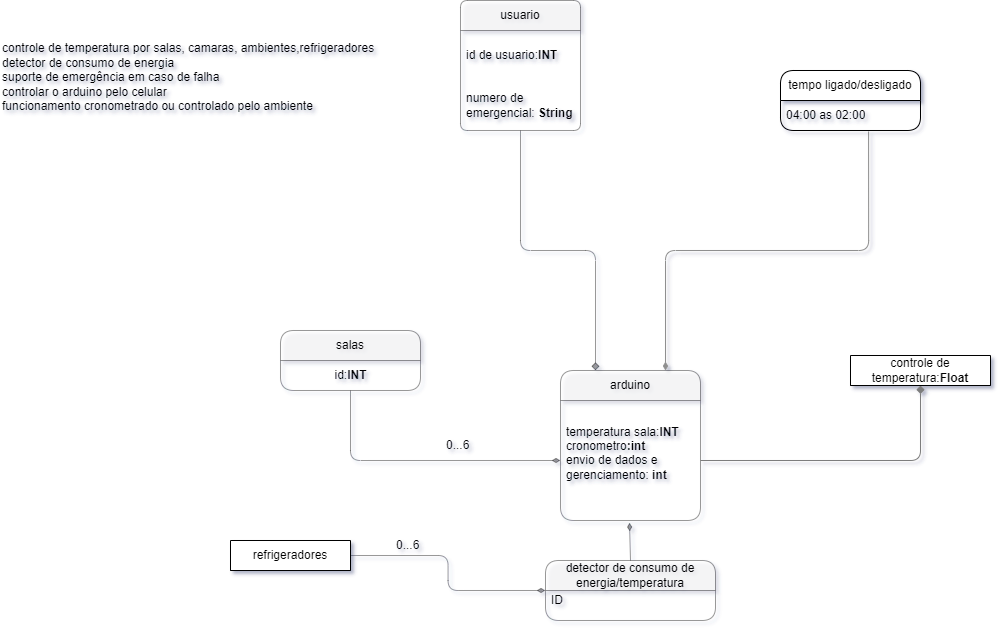

The diagram above was exported from draw.io. Its source (the exported page's mxGraphModel, read from the mxfile embedded in the PNG):
<mxGraphModel dx="2163" dy="2320" grid="1" gridSize="10" guides="1" tooltips="1" connect="1" arrows="1" fold="1" page="1" pageScale="1" pageWidth="827" pageHeight="1169" background="#ffffff" math="0" shadow="1">
  <root>
    <mxCell id="0" />
    <mxCell id="1" parent="0" />
    <mxCell id="xKEVw6mobfA0IqNAcCTt-10" style="edgeStyle=orthogonalEdgeStyle;rounded=1;orthogonalLoop=1;jettySize=auto;html=1;exitX=0.5;exitY=1;exitDx=0;exitDy=0;endArrow=diamondThin;endFill=1;strokeWidth=1;opacity=40;labelBackgroundColor=none;fontColor=default;" edge="1" parent="1" source="uN8e48o_O4Dld2YtJI9l-5" target="DXmgqpJwNaQKrrIbk4P4-2">
      <mxGeometry relative="1" as="geometry" />
    </mxCell>
    <mxCell id="uN8e48o_O4Dld2YtJI9l-5" value="salas" style="swimlane;fontStyle=0;childLayout=stackLayout;horizontal=1;startSize=30;horizontalStack=0;resizeParent=1;resizeParentMax=0;resizeLast=0;collapsible=1;marginBottom=0;whiteSpace=wrap;html=1;labelBackgroundColor=none;strokeWidth=1;rounded=1;opacity=40;" vertex="1" parent="1">
      <mxGeometry x="380" y="200" width="140" height="60" as="geometry">
        <mxRectangle x="380" y="200" width="90" height="30" as="alternateBounds" />
      </mxGeometry>
    </mxCell>
    <mxCell id="xKEVw6mobfA0IqNAcCTt-18" value="id:&lt;b&gt;INT&lt;/b&gt;" style="text;html=1;align=center;verticalAlign=middle;resizable=0;points=[];autosize=1;strokeColor=none;fillColor=none;rounded=1;" vertex="1" parent="uN8e48o_O4Dld2YtJI9l-5">
      <mxGeometry y="30" width="140" height="30" as="geometry" />
    </mxCell>
    <mxCell id="xKEVw6mobfA0IqNAcCTt-13" style="edgeStyle=orthogonalEdgeStyle;rounded=1;orthogonalLoop=1;jettySize=auto;html=1;exitX=1;exitY=0.5;exitDx=0;exitDy=0;endArrow=diamondThin;endFill=1;strokeWidth=1;opacity=40;labelBackgroundColor=none;fontColor=default;" edge="1" parent="1" source="uN8e48o_O4Dld2YtJI9l-14" target="gc0blyoMjHNjZZU5tKAi-3">
      <mxGeometry relative="1" as="geometry" />
    </mxCell>
    <mxCell id="uN8e48o_O4Dld2YtJI9l-14" value="refrigeradores" style="swimlane;fontStyle=0;childLayout=stackLayout;horizontal=1;startSize=30;horizontalStack=0;resizeParent=1;resizeParentMax=0;resizeLast=0;collapsible=1;marginBottom=0;whiteSpace=wrap;html=1;labelBackgroundColor=none;strokeWidth=1;rounded=1;" vertex="1" parent="1">
      <mxGeometry x="330" y="410" width="120" height="30" as="geometry" />
    </mxCell>
    <mxCell id="F9y5J5Wa-yAWEvNntzU2-21" value="&lt;div&gt;usuario&lt;/div&gt;" style="swimlane;fontStyle=0;childLayout=stackLayout;horizontal=1;startSize=30;horizontalStack=0;resizeParent=1;resizeParentMax=0;resizeLast=0;collapsible=1;marginBottom=0;whiteSpace=wrap;html=1;labelBackgroundColor=none;strokeWidth=1;rounded=1;arcSize=8;opacity=40;" vertex="1" parent="1">
      <mxGeometry x="560" y="-130" width="120" height="130" as="geometry" />
    </mxCell>
    <mxCell id="F9y5J5Wa-yAWEvNntzU2-23" value="id de usuario:&lt;b&gt;INT&lt;/b&gt;" style="text;strokeColor=none;fillColor=none;align=left;verticalAlign=middle;spacingLeft=4;spacingRight=4;overflow=hidden;points=[[0,0.5],[1,0.5]];portConstraint=eastwest;rotatable=0;whiteSpace=wrap;html=1;labelBackgroundColor=none;strokeWidth=1;rounded=1;opacity=40;" vertex="1" parent="F9y5J5Wa-yAWEvNntzU2-21">
      <mxGeometry y="30" width="120" height="50" as="geometry" />
    </mxCell>
    <mxCell id="d_ZfEIYUGGyB_M3b300i-12" value="numero de emergencial: &lt;b&gt;String&lt;/b&gt;" style="text;strokeColor=none;fillColor=none;align=left;verticalAlign=middle;spacingLeft=4;spacingRight=4;overflow=hidden;points=[[0,0.5],[1,0.5]];portConstraint=eastwest;rotatable=0;whiteSpace=wrap;html=1;labelBackgroundColor=none;strokeWidth=1;rounded=1;opacity=40;" vertex="1" parent="F9y5J5Wa-yAWEvNntzU2-21">
      <mxGeometry y="80" width="120" height="50" as="geometry" />
    </mxCell>
    <mxCell id="gc0blyoMjHNjZZU5tKAi-3" value="detector de consumo de energia/temperatura" style="swimlane;fontStyle=0;childLayout=stackLayout;horizontal=1;startSize=30;horizontalStack=0;resizeParent=1;resizeParentMax=0;resizeLast=0;collapsible=1;marginBottom=0;whiteSpace=wrap;html=1;strokeWidth=1;labelBackgroundColor=none;rounded=1;opacity=40;" vertex="1" parent="1">
      <mxGeometry x="645" y="430" width="170" height="60" as="geometry" />
    </mxCell>
    <mxCell id="gc0blyoMjHNjZZU5tKAi-4" value="ID&lt;div&gt;&lt;br/&gt;&lt;/div&gt;" style="text;strokeColor=none;fillColor=none;align=left;verticalAlign=middle;spacingLeft=4;spacingRight=4;overflow=hidden;points=[[0,0.5],[1,0.5]];portConstraint=eastwest;rotatable=0;whiteSpace=wrap;html=1;strokeWidth=1;labelBackgroundColor=none;rounded=1;opacity=40;" vertex="1" parent="gc0blyoMjHNjZZU5tKAi-3">
      <mxGeometry y="30" width="170" height="30" as="geometry" />
    </mxCell>
    <mxCell id="DXmgqpJwNaQKrrIbk4P4-1" value="&lt;div&gt;arduino&lt;/div&gt;" style="swimlane;fontStyle=0;childLayout=stackLayout;horizontal=1;startSize=30;horizontalStack=0;resizeParent=1;resizeParentMax=0;resizeLast=0;collapsible=1;marginBottom=0;whiteSpace=wrap;html=1;labelBackgroundColor=none;strokeWidth=1;rounded=1;flipH=0;flipV=0;opacity=40;" vertex="1" parent="1">
      <mxGeometry x="660" y="240" width="140" height="150" as="geometry">
        <mxRectangle x="660" y="200" width="60" height="30" as="alternateBounds" />
      </mxGeometry>
    </mxCell>
    <mxCell id="DXmgqpJwNaQKrrIbk4P4-2" value="&lt;div&gt;temperatura sala:&lt;b&gt;INT&lt;/b&gt;&lt;/div&gt;&lt;div&gt;cronometro&lt;b&gt;:int&lt;br&gt;&lt;/b&gt;&lt;/div&gt;&lt;div&gt;envio de dados e gerenciamento: &lt;b&gt;int&lt;br&gt;&lt;/b&gt;&lt;/div&gt;&lt;div&gt;&lt;b&gt;&lt;br&gt;&lt;/b&gt;&lt;/div&gt;" style="text;strokeColor=none;fillColor=none;align=left;verticalAlign=middle;spacingLeft=4;spacingRight=4;overflow=hidden;points=[[0,0.5],[1,0.5]];portConstraint=eastwest;rotatable=0;whiteSpace=wrap;html=1;labelBackgroundColor=none;strokeWidth=1;rounded=1;opacity=40;" vertex="1" parent="DXmgqpJwNaQKrrIbk4P4-1">
      <mxGeometry y="30" width="140" height="120" as="geometry" />
    </mxCell>
    <mxCell id="xKEVw6mobfA0IqNAcCTt-25" style="edgeStyle=orthogonalEdgeStyle;rounded=1;orthogonalLoop=1;jettySize=auto;html=1;exitX=0.629;exitY=1.033;exitDx=0;exitDy=0;endArrow=diamondThin;endFill=1;entryX=0.75;entryY=0;entryDx=0;entryDy=0;exitPerimeter=0;curved=0;strokeColor=#8f8f8f;" edge="1" parent="1" source="xKEVw6mobfA0IqNAcCTt-33" target="DXmgqpJwNaQKrrIbk4P4-1">
      <mxGeometry relative="1" as="geometry">
        <mxPoint x="930" y="10" as="targetPoint" />
      </mxGeometry>
    </mxCell>
    <mxCell id="gc0blyoMjHNjZZU5tKAi-17" value="0...6" style="text;strokeColor=none;fillColor=none;align=left;verticalAlign=middle;spacingLeft=4;spacingRight=4;overflow=hidden;points=[[0,0.5],[1,0.5]];portConstraint=eastwest;rotatable=0;whiteSpace=wrap;html=1;labelBackgroundColor=none;rounded=1;strokeWidth=1;opacity=40;" vertex="1" parent="1">
      <mxGeometry x="540" y="300" width="80" height="30" as="geometry" />
    </mxCell>
    <mxCell id="xKEVw6mobfA0IqNAcCTt-7" style="edgeStyle=orthogonalEdgeStyle;rounded=1;orthogonalLoop=1;jettySize=auto;html=1;exitX=0.5;exitY=1;exitDx=0;exitDy=0;endArrow=diamond;endFill=1;strokeWidth=1;opacity=40;labelBackgroundColor=none;fontColor=default;entryX=0.25;entryY=0;entryDx=0;entryDy=0;strokeColor=#000000;" edge="1" parent="1" source="F9y5J5Wa-yAWEvNntzU2-21" target="DXmgqpJwNaQKrrIbk4P4-1">
      <mxGeometry relative="1" as="geometry">
        <mxPoint x="730" y="240" as="targetPoint" />
      </mxGeometry>
    </mxCell>
    <mxCell id="xKEVw6mobfA0IqNAcCTt-14" style="edgeStyle=orthogonalEdgeStyle;rounded=1;orthogonalLoop=1;jettySize=auto;html=1;exitX=0.5;exitY=0;exitDx=0;exitDy=0;entryX=0.493;entryY=1.017;entryDx=0;entryDy=0;entryPerimeter=0;endArrow=diamondThin;endFill=1;strokeWidth=1;opacity=40;labelBackgroundColor=none;fontColor=default;" edge="1" parent="1" source="gc0blyoMjHNjZZU5tKAi-3" target="DXmgqpJwNaQKrrIbk4P4-2">
      <mxGeometry relative="1" as="geometry" />
    </mxCell>
    <mxCell id="xKEVw6mobfA0IqNAcCTt-17" value="&#10;&lt;div class=&quot;markup_a7e664 messageContent__21e69&quot; id=&quot;message-content-1205277579645419550&quot;&gt;&lt;span&gt;controle de temperatura por salas&lt;/span&gt;&lt;span&gt;, camaras&lt;/span&gt;&lt;span&gt;, ambientes&lt;/span&gt;&lt;span&gt;,refrigeradores&lt;/span&gt; &lt;span class=&quot;timestamp_cdbd93&quot;&gt;&lt;time datetime=&quot;2024-02-08T22:30:59.913Z&quot; aria-label=&quot;Editado 8 de fevereiro de 2024 às 19:30&quot;&gt;&lt;/time&gt;&lt;/span&gt;&lt;/div&gt;&lt;div class=&quot;buttonContainer_dd4b62&quot;&gt;&lt;div aria-label=&quot;Ações de mensagem&quot; role=&quot;group&quot; class=&quot;buttons__3766a container__9d616 isHeader__4c092&quot;&gt;&lt;/div&gt;&lt;/div&gt;&lt;div class=&quot;contents_f41bb2&quot;&gt; &lt;/div&gt;&lt;div class=&quot;contents_f41bb2&quot;&gt;&lt;div class=&quot;markup_a7e664 messageContent__21e69&quot; id=&quot;message-content-1205277659991384167&quot;&gt;&lt;span&gt;detector de consumo de energia&lt;/span&gt;&lt;/div&gt;&lt;/div&gt;&lt;div class=&quot;buttonContainer_dd4b62&quot;&gt;&lt;div aria-label=&quot;Ações de mensagem&quot; role=&quot;group&quot; class=&quot;buttons__3766a container__9d616&quot;&gt;&lt;/div&gt;&lt;/div&gt;&lt;div class=&quot;contents_f41bb2&quot;&gt; &lt;/div&gt;&lt;div class=&quot;contents_f41bb2&quot;&gt;&lt;div class=&quot;markup_a7e664 messageContent__21e69&quot; id=&quot;message-content-1205278270761992243&quot;&gt;&lt;span&gt;suporte de emergência em caso de falha&lt;/span&gt;&lt;/div&gt;&lt;/div&gt;&lt;div class=&quot;buttonContainer_dd4b62&quot;&gt;&lt;div aria-label=&quot;Ações de mensagem&quot; role=&quot;group&quot; class=&quot;buttons__3766a container__9d616&quot;&gt;&lt;/div&gt;&lt;/div&gt;&lt;div class=&quot;contents_f41bb2&quot;&gt; &lt;/div&gt;&lt;div class=&quot;contents_f41bb2&quot;&gt;&lt;div class=&quot;markup_a7e664 messageContent__21e69&quot; id=&quot;message-content-1205278713390833716&quot;&gt;&lt;span&gt;controlar o arduino pelo celular&lt;/span&gt;&lt;/div&gt;&lt;/div&gt;&lt;div class=&quot;buttonContainer_dd4b62&quot;&gt;&lt;div aria-label=&quot;Ações de mensagem&quot; role=&quot;group&quot; class=&quot;buttons__3766a container__9d616&quot;&gt;&lt;/div&gt;&lt;/div&gt;&lt;div class=&quot;contents_f41bb2&quot;&gt; &lt;/div&gt;&lt;div class=&quot;markup_a7e664 messageContent__21e69&quot; id=&quot;message-content-1205279203898167316&quot;&gt;&lt;span&gt;funcionamento cronometrado ou controlado pelo ambiente&lt;/span&gt;&lt;/div&gt;&#10;&#10;" style="text;whiteSpace=wrap;html=1;rounded=1;" vertex="1" parent="1">
      <mxGeometry x="100" y="-110" width="420" height="100" as="geometry" />
    </mxCell>
    <mxCell id="xKEVw6mobfA0IqNAcCTt-19" value="&lt;div&gt;controle de temperatura:&lt;b&gt;Float&lt;/b&gt;&lt;/div&gt;" style="swimlane;fontStyle=0;childLayout=stackLayout;horizontal=1;startSize=30;horizontalStack=0;resizeParent=1;resizeParentMax=0;resizeLast=0;collapsible=1;marginBottom=0;whiteSpace=wrap;html=1;rounded=1;" vertex="1" parent="1">
      <mxGeometry x="950" y="225" width="140" height="30" as="geometry" />
    </mxCell>
    <mxCell id="xKEVw6mobfA0IqNAcCTt-24" style="edgeStyle=orthogonalEdgeStyle;rounded=1;orthogonalLoop=1;jettySize=auto;html=1;exitX=1;exitY=0.5;exitDx=0;exitDy=0;entryX=0.5;entryY=1;entryDx=0;entryDy=0;endArrow=diamond;endFill=1;strokeColor=#7d7d7d;" edge="1" parent="1" source="DXmgqpJwNaQKrrIbk4P4-2" target="xKEVw6mobfA0IqNAcCTt-19">
      <mxGeometry relative="1" as="geometry" />
    </mxCell>
    <mxCell id="xKEVw6mobfA0IqNAcCTt-32" value="tempo ligado/desligado" style="swimlane;fontStyle=0;childLayout=stackLayout;horizontal=1;startSize=30;horizontalStack=0;resizeParent=1;resizeParentMax=0;resizeLast=0;collapsible=1;marginBottom=0;whiteSpace=wrap;html=1;rounded=1;" vertex="1" parent="1">
      <mxGeometry x="880" y="-60" width="140" height="60" as="geometry" />
    </mxCell>
    <mxCell id="xKEVw6mobfA0IqNAcCTt-33" value="04:00 as 02:00" style="text;strokeColor=none;fillColor=none;align=left;verticalAlign=middle;spacingLeft=4;spacingRight=4;overflow=hidden;points=[[0,0.5],[1,0.5]];portConstraint=eastwest;rotatable=0;whiteSpace=wrap;html=1;rounded=1;" vertex="1" parent="xKEVw6mobfA0IqNAcCTt-32">
      <mxGeometry y="30" width="140" height="30" as="geometry" />
    </mxCell>
    <mxCell id="gc0blyoMjHNjZZU5tKAi-20" value="0...6" style="text;strokeColor=none;fillColor=none;align=left;verticalAlign=middle;spacingLeft=4;spacingRight=4;overflow=hidden;points=[[0,0.5],[1,0.5]];portConstraint=eastwest;rotatable=0;whiteSpace=wrap;html=1;labelBackgroundColor=none;rounded=1;strokeWidth=1;opacity=40;" vertex="1" parent="1">
      <mxGeometry x="490" y="400" width="80" height="30" as="geometry" />
    </mxCell>
  </root>
</mxGraphModel>